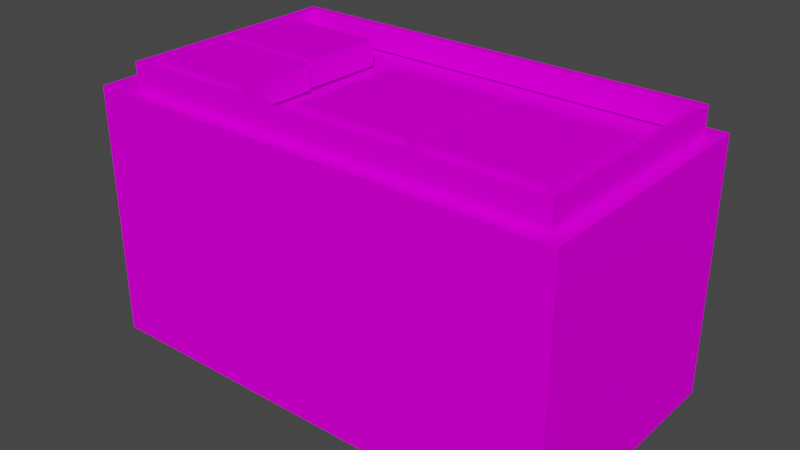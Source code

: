 # Source: 66stn7_c1.blend  (saved by Blender 2.82.7; exported with 4.5.12 LTS)
import bpy
from mathutils import Matrix  # noqa: F401  (used for matrix-valued properties, if any)

bpy.ops.wm.read_factory_settings(use_empty=True)
scene = bpy.context.scene
scene.name = 'Scene'

# ---- collections
col_collection = bpy.data.collections.new('Collection'); scene.collection.children.link(col_collection)

# ---- images (referenced by path relative to the original .blend; pixels are not part of the script)
import os
ASSET_DIR = os.environ.get("B2B_ASSET_DIR", "")  # directory of the original .blend (textures are referenced by path, not embedded)
HERE = os.path.dirname(os.path.abspath(__file__))  # packed textures are extracted next to this script under _unpacked/

def load_image(name, relpath, width, height, colorspace="sRGB"):
    """Load a texture the original file referenced (path relative to the .blend, or extracted next to this script)."""
    p = next((c for c in (os.path.join(HERE, relpath), os.path.join(ASSET_DIR, relpath)) if relpath and os.path.exists(c)), "")
    if p:
        img = bpy.data.images.load(p, check_existing=True)
        img.name = name
    else:  # same state as the original file: an image datablock whose file is absent (Cycles renders it pink)
        img = bpy.data.images.new(name, width, height)
        img.source = "FILE"
        img.filepath = "//" + (relpath or name)
    img.colorspace_settings.name = colorspace
    return img
img_9stnzel_bmp = load_image('9stnzel.bmp', '9stnzel.bmp', 1024, 1024, 'sRGB')
img_9ovoc1_bmp = load_image('9ovoc1.bmp', '9ovoc1.bmp', 1024, 1024, 'sRGB')
img_9stnz2_bmp = load_image('9stnz2.bmp', '9stnz2.bmp', 1024, 1024, 'sRGB')
img_prkna02_bmp = load_image('prkna02.bmp', 'prkna02.bmp', 1024, 1024, 'sRGB')
img_0lvylep_bmp = load_image('0lvylep.bmp', '0lvylep.bmp', 1024, 1024, 'sRGB')
img_prkna01_bmp = load_image('prkna01.bmp', 'prkna01.bmp', 1024, 1024, 'sRGB')

# ---- materials (node trees are filled in below, after node groups)
mat_9stnzel_bmp = bpy.data.materials.new('9stnzel.bmp')
mat_9stnzel_bmp.use_transparent_shadow = False
mat_9ovoc1_bmp = bpy.data.materials.new('9ovoc1.bmp')
mat_9ovoc1_bmp.use_transparent_shadow = False
mat_9stnz2_bmp = bpy.data.materials.new('9stnz2.bmp')
mat_9stnz2_bmp.use_transparent_shadow = False
mat_prkna02_bmp_001 = bpy.data.materials.new('prkna02.bmp.001')
mat_prkna02_bmp_001.use_transparent_shadow = False
mat_0lvylep_bmp = bpy.data.materials.new('0lvylep.bmp')
mat_0lvylep_bmp.use_transparent_shadow = False
mat_prkna02_bmp = bpy.data.materials.new('prkna02.bmp')
mat_prkna02_bmp.use_transparent_shadow = False
mat_prkna01_bmp = bpy.data.materials.new('prkna01.bmp')
mat_prkna01_bmp.use_transparent_shadow = False

# ---- material node trees
mat_9stnzel_bmp.use_nodes = True; mat_9stnzel_bmp.node_tree.nodes.clear()
_N = mat_9stnzel_bmp.node_tree.nodes; _L = mat_9stnzel_bmp.node_tree.links
n0 = _N.new('ShaderNodeOutputMaterial'); n0.name = 'Material Output'; n0.location = (300, 300)
n1 = _N.new('ShaderNodeBsdfPrincipled'); n1.name = 'Principled BSDF'; n1.location = (10, 300)
n1.distribution = 'GGX'
n1.subsurface_method = 'BURLEY'
n1.inputs[2].default_value = 0.0
n1.inputs[3].default_value = 1.45
n1.inputs[13].default_value = 0.0
n1.inputs[27].default_value = (0.0, 0.0, 0.0, 1.0)
n1.inputs[28].default_value = 1.0
n2 = _N.new('ShaderNodeTexImage'); n2.name = 'Image Texture'; n2.location = (0, 0)
n2.image = img_9stnzel_bmp
_L.new(n1.outputs[0], n0.inputs[0])
_L.new(n2.outputs[0], n1.inputs[0])
n0.is_active_output = True
mat_9ovoc1_bmp.use_nodes = True; mat_9ovoc1_bmp.node_tree.nodes.clear()
_N = mat_9ovoc1_bmp.node_tree.nodes; _L = mat_9ovoc1_bmp.node_tree.links
n0 = _N.new('ShaderNodeOutputMaterial'); n0.name = 'Material Output'; n0.location = (300, 300)
n1 = _N.new('ShaderNodeBsdfPrincipled'); n1.name = 'Principled BSDF'; n1.location = (10, 300)
n1.distribution = 'GGX'
n1.subsurface_method = 'BURLEY'
n1.inputs[2].default_value = 0.0
n1.inputs[3].default_value = 1.45
n1.inputs[13].default_value = 0.0
n1.inputs[27].default_value = (0.0, 0.0, 0.0, 1.0)
n1.inputs[28].default_value = 1.0
n2 = _N.new('ShaderNodeTexImage'); n2.name = 'Image Texture'; n2.location = (0, 0)
n2.image = img_9ovoc1_bmp
_L.new(n1.outputs[0], n0.inputs[0])
_L.new(n2.outputs[0], n1.inputs[0])
n0.is_active_output = True
mat_9stnz2_bmp.use_nodes = True; mat_9stnz2_bmp.node_tree.nodes.clear()
_N = mat_9stnz2_bmp.node_tree.nodes; _L = mat_9stnz2_bmp.node_tree.links
n0 = _N.new('ShaderNodeOutputMaterial'); n0.name = 'Material Output'; n0.location = (300, 300)
n1 = _N.new('ShaderNodeBsdfPrincipled'); n1.name = 'Principled BSDF'; n1.location = (10, 300)
n1.distribution = 'GGX'
n1.subsurface_method = 'BURLEY'
n1.inputs[2].default_value = 0.0
n1.inputs[3].default_value = 1.45
n1.inputs[13].default_value = 0.0
n1.inputs[27].default_value = (0.0, 0.0, 0.0, 1.0)
n1.inputs[28].default_value = 1.0
n2 = _N.new('ShaderNodeTexImage'); n2.name = 'Image Texture'; n2.location = (0, 0)
n2.image = img_9stnz2_bmp
_L.new(n1.outputs[0], n0.inputs[0])
_L.new(n2.outputs[0], n1.inputs[0])
n0.is_active_output = True
mat_prkna02_bmp_001.use_nodes = True; mat_prkna02_bmp_001.node_tree.nodes.clear()
_N = mat_prkna02_bmp_001.node_tree.nodes; _L = mat_prkna02_bmp_001.node_tree.links
n0 = _N.new('ShaderNodeOutputMaterial'); n0.name = 'Material Output'; n0.location = (300, 300)
n1 = _N.new('ShaderNodeBsdfPrincipled'); n1.name = 'Principled BSDF'; n1.location = (10, 300)
n1.distribution = 'GGX'
n1.subsurface_method = 'BURLEY'
n1.inputs[2].default_value = 0.0
n1.inputs[3].default_value = 1.45
n1.inputs[13].default_value = 0.0
n1.inputs[27].default_value = (0.0, 0.0, 0.0, 1.0)
n1.inputs[28].default_value = 1.0
n2 = _N.new('ShaderNodeTexImage'); n2.name = 'Image Texture'; n2.location = (0, 0)
n2.image = img_prkna02_bmp
_L.new(n1.outputs[0], n0.inputs[0])
_L.new(n2.outputs[0], n1.inputs[0])
n0.is_active_output = True
mat_0lvylep_bmp.use_nodes = True; mat_0lvylep_bmp.node_tree.nodes.clear()
_N = mat_0lvylep_bmp.node_tree.nodes; _L = mat_0lvylep_bmp.node_tree.links
n0 = _N.new('ShaderNodeOutputMaterial'); n0.name = 'Material Output'; n0.location = (300, 300)
n1 = _N.new('ShaderNodeBsdfPrincipled'); n1.name = 'Principled BSDF'; n1.location = (10, 300)
n1.distribution = 'GGX'
n1.subsurface_method = 'BURLEY'
n1.inputs[2].default_value = 0.0
n1.inputs[3].default_value = 1.45
n1.inputs[13].default_value = 0.0
n1.inputs[27].default_value = (0.0, 0.0, 0.0, 1.0)
n1.inputs[28].default_value = 1.0
n2 = _N.new('ShaderNodeTexImage'); n2.name = 'Image Texture'; n2.location = (0, 0)
n2.image = img_0lvylep_bmp
_L.new(n1.outputs[0], n0.inputs[0])
_L.new(n2.outputs[0], n1.inputs[0])
n0.is_active_output = True
mat_prkna02_bmp.use_nodes = True; mat_prkna02_bmp.node_tree.nodes.clear()
_N = mat_prkna02_bmp.node_tree.nodes; _L = mat_prkna02_bmp.node_tree.links
n0 = _N.new('ShaderNodeOutputMaterial'); n0.name = 'Material Output'; n0.location = (300, 300)
n1 = _N.new('ShaderNodeBsdfPrincipled'); n1.name = 'Principled BSDF'; n1.location = (10, 300)
n1.distribution = 'GGX'
n1.subsurface_method = 'BURLEY'
n1.inputs[2].default_value = 0.0
n1.inputs[3].default_value = 1.45
n1.inputs[13].default_value = 0.0
n1.inputs[27].default_value = (0.0, 0.0, 0.0, 1.0)
n1.inputs[28].default_value = 1.0
n2 = _N.new('ShaderNodeTexImage'); n2.name = 'Image Texture'; n2.location = (0, 0)
n2.image = img_prkna02_bmp
_L.new(n1.outputs[0], n0.inputs[0])
_L.new(n2.outputs[0], n1.inputs[0])
n0.is_active_output = True
mat_prkna01_bmp.use_nodes = True; mat_prkna01_bmp.node_tree.nodes.clear()
_N = mat_prkna01_bmp.node_tree.nodes; _L = mat_prkna01_bmp.node_tree.links
n0 = _N.new('ShaderNodeOutputMaterial'); n0.name = 'Material Output'; n0.location = (300, 300)
n1 = _N.new('ShaderNodeBsdfPrincipled'); n1.name = 'Principled BSDF'; n1.location = (10, 300)
n1.distribution = 'GGX'
n1.subsurface_method = 'BURLEY'
n1.inputs[2].default_value = 0.0
n1.inputs[3].default_value = 1.45
n1.inputs[13].default_value = 0.0
n1.inputs[27].default_value = (0.0, 0.0, 0.0, 1.0)
n1.inputs[28].default_value = 1.0
n2 = _N.new('ShaderNodeTexImage'); n2.name = 'Image Texture'; n2.location = (0, 0)
n2.image = img_prkna01_bmp
_L.new(n1.outputs[0], n0.inputs[0])
_L.new(n2.outputs[0], n1.inputs[0])
n0.is_active_output = True

# ---- world
world_world = bpy.data.worlds.new('World'); scene.world = world_world
world_world.use_nodes = True; world_world.node_tree.nodes.clear()
_N = world_world.node_tree.nodes; _L = world_world.node_tree.links
n0 = _N.new('ShaderNodeOutputWorld'); n0.name = 'World Output'; n0.location = (300, 300)
n1 = _N.new('ShaderNodeBackground'); n1.name = 'Background'; n1.location = (10, 300)
n1.inputs[0].default_value = (0.05088, 0.05088, 0.05088, 1.0)
_L.new(n1.outputs[0], n0.inputs[0])
n0.is_active_output = True
world_world.color = (0.05088, 0.05088, 0.05088)
world_world.use_sun_shadow = False
world_world.sun_shadow_jitter_overblur = 0.0

# ---- meshes
me_2 = bpy.data.meshes.new('2')
me_2.from_pydata([(-0.8628, -0.4858, 0.5843), (0.9562, -0.4858, 0.5843), (-0.8628, 0.4602, 0.5843), (0.9562, 0.4602, 0.5843), (-0.8628, -0.4857, 0.4602), (0.9562, -0.4857, 0.4602), (-0.8628, 0.4608, 0.4602), (0.9562, 0.4608, 0.4602), (0.9302, -0.4643, 0.5843), (-0.8368, -0.4643, 0.5843), (0.9302, 0.4377, 0.5843), (-0.8368, 0.4377, 0.5843), (0.9302, -0.4632, 0.4777), (-0.8368, -0.4632, 0.4777), (0.9302, 0.4383, 0.4777), (-0.8368, 0.4383, 0.4777), (-1.011, -0.5365, -0.6018), (1.011, -0.5365, -0.6018), (-1.011, 0.5365, -0.6018), (1.011, 0.5365, -0.6018), (-1.011, -0.5365, 0.4712), (1.011, -0.5365, 0.4712), (-1.011, 0.5365, 0.4712), (1.011, 0.5365, 0.4712), (-0.8628, -0.4857, 0.4602), (-0.8628, -0.4858, 0.5843), (0.9562, -0.4857, 0.4602), (0.9562, 0.4608, 0.4602), (0.9562, -0.4858, 0.5843), (0.9562, 0.4608, 0.4602), (-0.8628, 0.4608, 0.4602), (-0.8628, 0.4608, 0.4602), (-0.8628, -0.4857, 0.4602), (0.9562, 0.4602, 0.5843), (-0.8628, 0.4602, 0.5843), (-0.8368, -0.4643, 0.5843), (0.9302, -0.4632, 0.4777), (0.9302, -0.4643, 0.5843), (0.9302, 0.4383, 0.4777), (0.9302, 0.4377, 0.5843), (-0.8368, 0.4383, 0.4777), (-0.8368, 0.4377, 0.5843), (-0.8368, -0.4632, 0.4777), (0.9562, -0.4857, 0.4602), (0.9562, -0.4858, 0.5843), (0.9562, 0.4602, 0.5843), (-0.8628, 0.4602, 0.5843), (-0.8628, -0.4858, 0.5843), (0.9302, -0.4643, 0.5843), (0.9302, 0.4377, 0.5843), (-0.8368, 0.4377, 0.5843), (-0.8368, -0.4643, 0.5843), (-1.011, 0.5365, -0.6018), (-1.011, -0.5365, 0.4712), (-1.011, -0.5365, -0.6018), (-1.011, 0.5365, 0.4712), (1.011, 0.5365, -0.6018), (-1.011, 0.5365, 0.4712), (-1.011, 0.5365, -0.6018), (1.011, 0.5365, 0.4712), (1.011, -0.5365, -0.6018), (1.011, 0.5365, 0.4712), (1.011, 0.5365, -0.6018), (-1.011, -0.5365, -0.6018), (1.011, -0.5365, -0.6018), (1.011, -0.5365, 0.4712), (1.011, -0.5365, 0.4712), (-1.011, -0.5365, 0.4712)], [], [(23, 22, 20, 21), (65, 67, 63, 64), (57, 59, 56, 58), (43, 4, 6, 7), (61, 66, 60, 62), (46, 3, 29, 30), (19, 17, 16, 18), (1, 8, 0), (53, 55, 52, 54), (51, 42, 40, 41), (45, 28, 26, 27), (1, 33, 8), (34, 0, 9), (8, 33, 10), (33, 34, 10), (10, 34, 11), (34, 9, 11), (49, 14, 36, 37), (9, 0, 8), (48, 12, 13, 35), (47, 2, 31, 32), (50, 15, 38, 39), (44, 25, 24, 5)])
me_2.polygons.foreach_set('use_smooth', [True] * 23)
me_2.polygons.foreach_set('material_index', [3, 3, 3, 4, 4, 5, 3, 5, 4, 5, 5, 5, 5, 5, 5, 5, 5, 5, 5, 5, 5, 5, 5])
_uv = me_2.uv_layers.new(name='UVMap')
_uv.uv.foreach_set('vector', [1.999, -0.0005, 0.0009993, -0.0004995, 0.000999, -0.9995, 1.999, -0.9995, 1.999, -0.0004995, 0.000999, -0.0004995, 0.000999, -0.9995, 1.999, -0.9995, 1.999, -0.0004995, 0.000999, -0.0004995, 0.000999, -0.9995, 1.999, -0.9995, 0.9995, -0.999, 0.0004995, -0.999, 0.0004996, 0.999, 0.9995, 0.999, 1.0, 0.0, 0.0, 0.0, 0.0, -1.0, 1.0, -1.0, 0.4082, -0.0004996, 0.4082, -0.9995, 0.5918, -0.9995, 0.5918, -0.0004996, 0.000999, -0.0005, 0.0009993, -0.9995, 1.999, -0.9995, 1.999, -0.0004995, 0.0004995, -0.9995, 0.02319, -0.9852, 0.0004999, -0.0004995, 1.0, 0.0, 0.0, 0.0, 0.0, -1.0, 1.0, -1.0, 0.4082, -0.9768, 0.566, -0.9756, 0.566, -0.02428, 0.4082, -0.02492, 0.4082, -0.001136, 0.4082, -0.9995, 0.5918, -0.9994, 0.5918, -0.0004998, 0.0004995, -0.9995, 0.9989, -0.9995, 0.02319, -0.9852, 0.9989, -0.0004996, 0.0004999, -0.0004995, 0.02319, -0.01477, 0.02319, -0.9852, 0.9989, -0.9995, 0.9751, -0.9852, 0.9989, -0.9995, 0.9989, -0.0004996, 0.9751, -0.9852, 0.9751, -0.9852, 0.9989, -0.0004996, 0.9751, -0.01477, 0.9989, -0.0004996, 0.02319, -0.01477, 0.9751, -0.01477, 0.5918, -0.02492, 0.434, -0.02428, 0.434, -0.9756, 0.5918, -0.9768, 0.02319, -0.01477, 0.0004999, -0.0004995, 0.02319, -0.9852, 0.4082, -0.9852, 0.566, -0.9852, 0.566, -0.01477, 0.4082, -0.01477, 0.5918, -0.9995, 0.5918, -0.001136, 0.4082, -0.0004994, 0.4082, -0.9994, 0.5918, -0.01477, 0.434, -0.01477, 0.434, -0.9852, 0.5918, -0.9852, 0.5918, -0.9995, 0.5918, -0.0004995, 0.4082, -0.0004995, 0.4082, -0.9995])
me_2.materials.append(mat_9stnzel_bmp)
me_2.materials.append(mat_9ovoc1_bmp)
me_2.materials.append(mat_9stnz2_bmp)
me_2.materials.append(mat_prkna02_bmp_001)
me_2.materials.append(mat_0lvylep_bmp)
me_2.materials.append(mat_prkna02_bmp)
me_2.materials.append(mat_prkna01_bmp)
me_2.use_remesh_fix_poles = True
me_2.use_remesh_preserve_attributes = False
me_2.use_mirror_vertex_groups = False
me_2.update()
me_2_001 = bpy.data.meshes.new('2.001')
me_2_001.from_pydata([(0.4375, -0.4523, 0.4838), (0.9127, -0.4523, 0.4838), (0.4375, 0.04693, 0.4751), (0.9127, 0.04693, 0.4751), (0.4375, -0.4504, 0.6018), (0.9127, -0.4505, 0.6018), (0.4375, 0.04878, 0.5931), (0.9127, 0.04878, 0.5931), (0.9127, -0.4523, 0.4838), (0.9127, -0.4505, 0.6018), (0.9127, 0.04693, 0.4751), (0.9127, 0.04878, 0.5931), (0.4375, 0.04693, 0.4751), (0.4375, -0.4523, 0.4838), (0.4375, -0.4504, 0.6018), (0.4375, 0.04878, 0.5931), (0.4375, -0.4504, 0.6018), (0.4375, 0.04878, 0.5931), (0.9127, 0.04878, 0.5931), (0.9127, 0.04878, 0.5931), (0.9127, -0.4505, 0.6018), (0.4375, -0.4504, 0.6018), (0.4375, 0.04693, 0.4751), (0.9127, 0.04693, 0.4751), (0.4375, -0.4523, 0.4838), (0.9127, -0.4523, 0.4838)], [], [(21, 20, 19), (18, 17, 16), (6, 11, 10, 2), (5, 4, 0, 1), (7, 9, 8, 3), (14, 15, 12, 13), (25, 24, 22, 23)])
me_2_001.polygons.foreach_set('use_smooth', [True] * 7)
me_2_001.polygons.foreach_set('material_index', [1, 1, 6, 6, 6, 6, 6])
_uv = me_2_001.uv_layers.new(name='UVMap')
_uv.uv.foreach_set('vector', [0.0004995, -0.9995, 0.9995, -0.9995, 0.9995, -0.0004997, 0.9995, -0.0004997, 0.0004999, -0.0004995, 0.0004995, -0.9995, 1.0, 0.0, 0.0, 0.0, 0.0, -1.0, 1.0, -1.0, 1.0, 0.0, 0.0, 0.0, 0.0, -1.0, 1.0, -1.0, 1.0, 0.0, 0.0, 0.0, 0.0, -1.0, 1.0, -1.0, 1.0, 0.0, 0.0, 0.0, 0.0, -1.0, 1.0, -1.0, 1.0, 0.0, 0.0, 0.0, 0.0, -1.0, 1.0, -1.0])
me_2_001.materials.append(mat_9stnzel_bmp)
me_2_001.materials.append(mat_9ovoc1_bmp)
me_2_001.materials.append(mat_9stnz2_bmp)
me_2_001.materials.append(mat_prkna02_bmp_001)
me_2_001.materials.append(mat_0lvylep_bmp)
me_2_001.materials.append(mat_prkna02_bmp)
me_2_001.materials.append(mat_prkna01_bmp)
me_2_001.use_remesh_fix_poles = True
me_2_001.use_remesh_preserve_attributes = False
me_2_001.use_mirror_vertex_groups = False
me_2_001.update()
me_2_002 = bpy.data.meshes.new('2.002')
me_2_002.from_pydata([(-0.07234, -0.4523, 0.4838), (0.4028, -0.4523, 0.4838), (-0.07234, 0.04693, 0.4751), (0.4028, 0.04693, 0.4751), (-0.07234, -0.4504, 0.6018), (0.4028, -0.4505, 0.6018), (-0.07234, 0.04878, 0.5931), (0.4028, 0.04878, 0.5931), (-0.07234, -0.4504, 0.6018), (-0.07234, -0.4504, 0.6018), (0.4028, 0.04878, 0.5931), (-0.07234, 0.04878, 0.5931), (0.4028, 0.04878, 0.5931), (0.4028, -0.4505, 0.6018), (0.4028, -0.4523, 0.4838), (0.4028, -0.4505, 0.6018), (0.4028, 0.04693, 0.4751), (0.4028, 0.04878, 0.5931), (-0.07234, 0.04693, 0.4751), (-0.07234, -0.4523, 0.4838), (-0.07234, -0.4504, 0.6018), (-0.07234, 0.04878, 0.5931), (-0.07234, 0.04693, 0.4751), (0.4028, 0.04693, 0.4751), (-0.07234, -0.4523, 0.4838), (0.4028, -0.4523, 0.4838)], [], [(8, 13, 12), (10, 11, 9), (6, 17, 16, 2), (7, 15, 14, 3), (20, 21, 18, 19), (5, 4, 0, 1), (25, 24, 22, 23)])
me_2_002.polygons.foreach_set('use_smooth', [True] * 7)
me_2_002.polygons.foreach_set('material_index', [1, 1, 6, 6, 6, 6, 6])
_uv = me_2_002.uv_layers.new(name='UVMap')
_uv.uv.foreach_set('vector', [0.0004995, -0.9995, 0.9995, -0.9995, 0.9995, -0.0004997, 0.9995, -0.0004997, 0.0004999, -0.0004995, 0.0004995, -0.9995, 1.0, 0.0, 0.0, 0.0, 0.0, -1.0, 1.0, -1.0, 1.0, 0.0, 0.0, 0.0, 0.0, -1.0, 1.0, -1.0, 1.0, 0.0, 0.0, 0.0, 0.0, -1.0, 1.0, -1.0, 1.0, 0.0, 0.0, 0.0, 0.0, -1.0, 1.0, -1.0, 1.0, 0.0, 0.0, 0.0, 0.0, -1.0, 1.0, -1.0])
me_2_002.materials.append(mat_9stnzel_bmp)
me_2_002.materials.append(mat_9ovoc1_bmp)
me_2_002.materials.append(mat_9stnz2_bmp)
me_2_002.materials.append(mat_prkna02_bmp_001)
me_2_002.materials.append(mat_0lvylep_bmp)
me_2_002.materials.append(mat_prkna02_bmp)
me_2_002.materials.append(mat_prkna01_bmp)
me_2_002.use_remesh_fix_poles = True
me_2_002.use_remesh_preserve_attributes = False
me_2_002.use_mirror_vertex_groups = False
me_2_002.update()
me_2_003 = bpy.data.meshes.new('2.003')
me_2_003.from_pydata([(-0.8173, -0.08439, 0.4922), (-0.3465, -0.08439, 0.4922), (-0.8173, 0.2507, 0.4893), (-0.3465, 0.2507, 0.4893), (-0.8173, -0.08355, 0.5959), (-0.3465, -0.08357, 0.5959), (-0.8173, 0.2515, 0.593), (-0.3465, 0.2515, 0.593), (-0.8173, -0.08355, 0.5959), (-0.3465, 0.2515, 0.593), (-0.8173, 0.2515, 0.593), (-0.3465, -0.08357, 0.5959), (-0.3465, -0.08439, 0.4922), (-0.3465, -0.08357, 0.5959), (-0.3465, 0.2507, 0.4893), (-0.3465, 0.2515, 0.593), (-0.8173, 0.2507, 0.4893), (-0.8173, -0.08439, 0.4922), (-0.8173, -0.08355, 0.5959), (-0.8173, 0.2515, 0.593), (-0.8173, 0.2507, 0.4893), (-0.3465, 0.2507, 0.4893), (-0.8173, -0.08439, 0.4922), (-0.3465, -0.08439, 0.4922)], [], [(5, 4, 0, 1), (6, 15, 14, 2), (18, 19, 16, 17), (9, 10, 8, 11), (7, 13, 12, 3), (23, 22, 20, 21)])
me_2_003.polygons.foreach_set('use_smooth', [True] * 6)
me_2_003.polygons.foreach_set('material_index', [6, 6, 6, 2, 6, 6])
_uv = me_2_003.uv_layers.new(name='UVMap')
_uv.uv.foreach_set('vector', [1.0, 0.0, 0.0, 0.0, 0.0, -1.0, 1.0, -1.0, 1.0, 0.0, 0.0, 0.0, 0.0, -1.0, 1.0, -1.0, 1.0, 0.0, 0.0, 0.0, 0.0, -1.0, 1.0, -1.0, 1.184, -0.0004996, -0.1843, -0.0004994, -0.1843, -0.9995, 1.184, -0.9995, 1.0, 0.0, 0.0, 0.0, 0.0, -1.0, 1.0, -1.0, 1.0, 0.0, 0.0, 0.0, 0.0, -1.0, 1.0, -1.0])
me_2_003.materials.append(mat_9stnzel_bmp)
me_2_003.materials.append(mat_9ovoc1_bmp)
me_2_003.materials.append(mat_9stnz2_bmp)
me_2_003.materials.append(mat_prkna02_bmp_001)
me_2_003.materials.append(mat_0lvylep_bmp)
me_2_003.materials.append(mat_prkna02_bmp)
me_2_003.materials.append(mat_prkna01_bmp)
me_2_003.use_remesh_fix_poles = True
me_2_003.use_remesh_preserve_attributes = False
me_2_003.use_mirror_vertex_groups = False
me_2_003.update()
me_2_004 = bpy.data.meshes.new('2.004')
me_2_004.from_pydata([(-0.8099, -0.4421, 0.4922), (-0.3392, -0.4421, 0.4922), (-0.8099, -0.107, 0.4893), (-0.3392, -0.107, 0.4893), (-0.8099, -0.4413, 0.5959), (-0.3392, -0.4413, 0.5959), (-0.8099, -0.1062, 0.593), (-0.3392, -0.1062, 0.593), (-0.8099, -0.4413, 0.5959), (-0.3392, -0.1062, 0.593), (-0.8099, -0.1062, 0.593), (-0.3392, -0.4413, 0.5959), (-0.3392, -0.4421, 0.4922), (-0.3392, -0.4413, 0.5959), (-0.3392, -0.107, 0.4893), (-0.3392, -0.1062, 0.593), (-0.8099, -0.107, 0.4893), (-0.8099, -0.4421, 0.4922), (-0.8099, -0.4413, 0.5959), (-0.8099, -0.1062, 0.593), (-0.8099, -0.107, 0.4893), (-0.3392, -0.107, 0.4893), (-0.8099, -0.4421, 0.4922), (-0.3392, -0.4421, 0.4922)], [], [(9, 10, 8, 11), (6, 15, 14, 2), (5, 4, 0, 1), (7, 13, 12, 3), (18, 19, 16, 17), (23, 22, 20, 21)])
me_2_004.polygons.foreach_set('use_smooth', [True] * 6)
me_2_004.polygons.foreach_set('material_index', [0, 6, 6, 6, 6, 6])
_uv = me_2_004.uv_layers.new(name='UVMap')
_uv.uv.foreach_set('vector', [0.9965, -0.7429, 0.04177, -0.7429, 0.04177, -1.464, 0.9965, -1.464, 1.0, 0.0, 0.0, 0.0, 0.0, -1.0, 1.0, -1.0, 1.0, 0.0, 0.0, 0.0, 0.0, -1.0, 1.0, -1.0, 1.0, 0.0, 0.0, 0.0, 0.0, -1.0, 1.0, -1.0, 1.0, 0.0, 0.0, 0.0, 0.0, -1.0, 1.0, -1.0, 1.0, 0.0, 0.0, 0.0, 0.0, -1.0, 1.0, -1.0])
me_2_004.materials.append(mat_9stnzel_bmp)
me_2_004.materials.append(mat_9ovoc1_bmp)
me_2_004.materials.append(mat_9stnz2_bmp)
me_2_004.materials.append(mat_prkna02_bmp_001)
me_2_004.materials.append(mat_0lvylep_bmp)
me_2_004.materials.append(mat_prkna02_bmp)
me_2_004.materials.append(mat_prkna01_bmp)
me_2_004.use_remesh_fix_poles = True
me_2_004.use_remesh_preserve_attributes = False
me_2_004.use_mirror_vertex_groups = False
me_2_004.update()

# ---- objects
ob_object01 = bpy.data.objects.new('Object01', me_2)
ob_object02 = bpy.data.objects.new('Object02', me_2_001)
ob_object03 = bpy.data.objects.new('Object03', me_2_002)
ob_object04 = bpy.data.objects.new('Object04', me_2_003)
ob_object05 = bpy.data.objects.new('Object05', me_2_004)

# ---- transforms, parenting, visibility, modifiers, constraints
ob_object01.location = (-0.03962, -0.528, 0.6018)
ob_object01.lineart.crease_threshold = 0.0
ob_object02.location = (-0.03962, -0.528, 0.6018)
ob_object02.lineart.crease_threshold = 0.0
ob_object03.location = (-0.03962, -0.528, 0.6018)
ob_object03.lineart.crease_threshold = 0.0
ob_object04.location = (-0.03962, -0.528, 0.6018)
ob_object04.lineart.crease_threshold = 0.0
ob_object05.location = (-0.03962, -0.528, 0.6018)
ob_object05.lineart.crease_threshold = 0.0

# ---- collection membership
col_collection.objects.link(ob_object01)
col_collection.objects.link(ob_object02)
col_collection.objects.link(ob_object03)
col_collection.objects.link(ob_object04)
col_collection.objects.link(ob_object05)

# ---- scene / render settings (as saved in the file)
scene.frame_start = 1; scene.frame_end = 250; scene.frame_set(1)
scene.render.engine = 'BLENDER_EEVEE_NEXT'
scene.cycles.use_denoising = False
scene.cycles.samples = 128
scene.cycles.sampling_pattern = 'TABULATED_SOBOL'
scene.cycles.use_adaptive_sampling = False
scene.cycles.use_light_tree = False
scene.view_settings.view_transform = 'Filmic'
bpy.context.view_layer.update()

# ---- added for rendering (the .blend has no active camera and no usable light): camera, sun
cam_auto = bpy.data.cameras.new('AutoCamera')
cam_auto.lens = 50.0
cam_auto.sensor_width = 36.0
cam_auto.clip_end = 1000.0
ob_auto_camera = bpy.data.objects.new('AutoCamera', cam_auto)
scene.collection.objects.link(ob_auto_camera)
ob_auto_camera.location = (2.35262, -3.3987, 2.51557)
ob_auto_camera.rotation_euler = (1.09748, -7.21219e-08, 0.694738)
scene.camera = ob_auto_camera
light_auto_sun = bpy.data.lights.new('AutoSun', 'SUN')
light_auto_sun.energy = 3.0
light_auto_sun.angle = 0.0523599
ob_auto_sun = bpy.data.objects.new('AutoSun', light_auto_sun)
scene.collection.objects.link(ob_auto_sun)
ob_auto_sun.rotation_euler = (0.872665, 0.174533, 0.523599)
bpy.context.view_layer.update()
